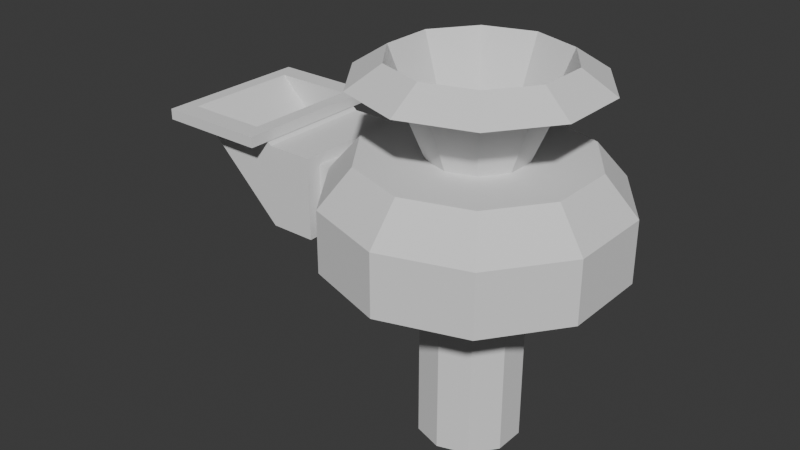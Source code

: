 # Source: ArrowBossArena.blend  (saved by Blender 5.0.119; exported with 4.5.12 LTS)
import bpy
from mathutils import Matrix  # noqa: F401  (used for matrix-valued properties, if any)

bpy.ops.wm.read_factory_settings(use_empty=True)
scene = bpy.context.scene
scene.name = 'Scene'

# ---- collections
col_collection = bpy.data.collections.new('Collection'); scene.collection.children.link(col_collection)

# ---- world
world_world = bpy.data.worlds.new('World'); scene.world = world_world
world_world.use_nodes = True; world_world.node_tree.nodes.clear()
_N = world_world.node_tree.nodes; _L = world_world.node_tree.links
n0 = _N.new('ShaderNodeOutputWorld'); n0.name = 'World Output'; n0.location = (200, 100)
n1 = _N.new('ShaderNodeBackground'); n1.name = 'Background'; n1.location = (-200, 100)
n1.inputs[0].default_value = (0.05088, 0.05088, 0.05088, 1.0)
_L.new(n1.outputs[0], n0.inputs[0])
n0.is_active_output = True
world_world.color = (0.05088, 0.05088, 0.05088)
world_world.sun_shadow_jitter_overblur = 0.0

# ---- meshes
me_cylinder = bpy.data.meshes.new('Cylinder')
me_cylinder.from_pydata([(0.0, 1.0, -0.3644), (0.0, 1.0, 0.06665), (0.5878, 0.809, -0.3644), (0.5878, 0.809, 0.06665), (0.9511, 0.309, -0.3644), (0.9511, 0.309, 0.06665), (0.9511, -0.309, -0.3644), (0.9511, -0.309, 0.06665), (0.5878, -0.809, -0.3644), (0.5878, -0.809, 0.06665), (0.0, -1.0, -0.3644), (0.0, -1.0, 0.06665), (-0.5878, -0.809, -0.3644), (-0.5878, -0.809, 0.06665), (-0.9511, -0.309, -0.3644), (-0.9511, -0.309, 0.06665), (-0.9511, 0.309, -0.3644), (-0.9511, 0.309, 0.06665), (-0.5878, 0.809, -0.3644), (-0.5878, 0.809, 0.06665), (0.4569, 0.6289, 0.3247), (-3.083e-09, 0.7773, 0.3247), (0.7393, 0.2402, 0.3247), (0.7393, -0.2402, 0.3247), (0.4569, -0.6289, 0.3247), (-3.083e-09, -0.7773, 0.3247), (-0.4569, -0.6289, 0.3247), (-0.7393, -0.2402, 0.3247), (-0.7393, 0.2402, 0.3247), (-0.4569, 0.6289, 0.3247), (-2.405e-09, 0.5965, -0.3644), (0.3506, 0.4826, -0.3644), (0.5673, 0.1843, -0.3644), (0.5673, -0.1843, -0.3644), (0.3506, -0.4826, -0.3644), (-2.405e-09, -0.5965, -0.3644), (-0.3506, -0.4826, -0.3644), (-0.5673, -0.1843, -0.3644), (-0.5673, 0.1843, -0.3644), (-0.3506, 0.4826, -0.3644), (3.552e-09, 0.3555, -0.6678), (0.209, 0.2876, -0.6678), (0.3381, 0.1099, -0.6678), (0.3381, -0.1099, -0.6678), (0.209, -0.2876, -0.6678), (3.552e-09, -0.3555, -0.6678), (-0.209, -0.2876, -0.6678), (-0.3381, -0.1099, -0.6678), (-0.3381, 0.1099, -0.6678), (-0.209, 0.2876, -0.6678), (1.455e-08, 0.3555, -1.662), (0.209, 0.2876, -1.662), (0.3381, 0.1099, -1.662), (0.3381, -0.1099, -1.662), (0.209, -0.2876, -1.662), (1.455e-08, -0.3555, -1.662), (-0.209, -0.2876, -1.662), (-0.3381, -0.1099, -1.662), (-0.3381, 0.1099, -1.662), (-0.209, 0.2876, -1.662), (-1.031, -0.309, -0.3644), (-1.031, -0.309, 0.06665), (-1.031, 0.309, -0.3644), (-1.031, 0.309, 0.06665), (-1.031, -0.4189, -0.441), (-1.031, -0.4189, 0.1433), (-1.031, 0.4189, -0.441), (-1.031, 0.4189, 0.1433), (-1.362, -0.4189, -0.441), (-1.362, -0.4189, 0.1433), (-1.362, 0.4189, -0.441), (-1.362, 0.4189, 0.1433), (-2.073, -0.4189, 0.2456), (-1.489, -0.4189, 0.2456), (-2.073, 0.4189, 0.2456), (-1.489, 0.4189, 0.2456), (-2.175, -0.5654, 0.2456), (-1.386, -0.5654, 0.2456), (-2.175, 0.5654, 0.2456), (-1.386, 0.5654, 0.2456), (-2.175, -0.5654, 0.1691), (-1.386, -0.5654, 0.1691), (-2.175, 0.5654, 0.1691), (-1.386, 0.5654, 0.1691), (0.1943, 0.2674, 0.3247), (-1.159e-08, 0.3305, 0.3247), (0.3143, 0.1021, 0.3247), (0.3143, -0.1021, 0.3247), (0.1943, -0.2674, 0.3247), (-1.159e-08, -0.3305, 0.3247), (-0.1943, -0.2674, 0.3247), (-0.3143, -0.1021, 0.3247), (-0.3143, 0.1021, 0.3247), (-0.1943, 0.2674, 0.3247), (0.3462, 0.4765, 0.9477), (-3.304e-08, 0.589, 0.9477), (0.5602, 0.182, 0.9477), (0.5602, -0.182, 0.9477), (0.3462, -0.4765, 0.9477), (-3.304e-08, -0.589, 0.9477), (-0.3462, -0.4765, 0.9477), (-0.5602, -0.182, 0.9477), (-0.5602, 0.182, 0.9477), (-0.3462, 0.4765, 0.9477), (0.4814, 0.6625, 0.7976), (-3.197e-08, 0.8189, 0.7976), (0.7788, 0.2531, 0.7976), (0.7788, -0.2531, 0.7976), (0.4814, -0.6625, 0.7976), (-3.197e-08, -0.8189, 0.7976), (-0.4814, -0.6625, 0.7976), (-0.7788, -0.2531, 0.7976), (-0.7788, 0.2531, 0.7976), (-0.4814, 0.6625, 0.7976)], [], [(0, 2, 3, 1), (2, 4, 5, 3), (4, 6, 7, 5), (6, 8, 9, 7), (8, 10, 11, 9), (10, 12, 13, 11), (12, 14, 15, 13), (5, 22, 20, 3), (16, 18, 19, 17), (18, 0, 1, 19), (14, 37, 38, 16), (20, 22, 86, 84), (1, 21, 29, 19), (19, 29, 28, 17), (17, 28, 27, 15), (15, 27, 26, 13), (13, 26, 25, 11), (11, 25, 24, 9), (9, 24, 23, 7), (3, 20, 21, 1), (7, 23, 22, 5), (36, 46, 47, 37), (12, 36, 37, 14), (10, 35, 36, 12), (8, 34, 35, 10), (6, 33, 34, 8), (0, 30, 31, 2), (4, 32, 33, 6), (2, 31, 32, 4), (18, 39, 30, 0), (16, 38, 39, 18), (43, 53, 54, 44), (33, 43, 44, 34), (30, 40, 41, 31), (37, 47, 48, 38), (34, 44, 45, 35), (31, 41, 42, 32), (38, 48, 49, 39), (35, 45, 46, 36), (32, 42, 43, 33), (39, 49, 40, 30), (50, 59, 58, 57, 56, 55, 54, 53, 52, 51), (40, 50, 51, 41), (47, 57, 58, 48), (44, 54, 55, 45), (41, 51, 52, 42), (48, 58, 59, 49), (45, 55, 56, 46), (42, 52, 53, 43), (49, 59, 50, 40), (46, 56, 57, 47), (17, 15, 61, 63), (15, 14, 60, 61), (16, 17, 63, 62), (14, 16, 62, 60), (62, 63, 67, 66), (60, 62, 66, 64), (63, 61, 65, 67), (61, 60, 64, 65), (64, 66, 70, 68), (67, 65, 69, 71), (65, 64, 68, 69), (66, 67, 71, 70), (71, 69, 73, 75), (69, 68, 72, 73), (70, 71, 75, 74), (68, 70, 74, 72), (74, 75, 79, 78), (72, 74, 78, 76), (75, 73, 77, 79), (73, 72, 76, 77), (79, 77, 81, 83), (77, 76, 80, 81), (78, 79, 83, 82), (76, 78, 82, 80), (86, 87, 97, 96), (28, 29, 93, 92), (25, 26, 90, 89), (22, 23, 87, 86), (29, 21, 85, 93), (26, 27, 91, 90), (23, 24, 88, 87), (21, 20, 84, 85), (27, 28, 92, 91), (24, 25, 89, 88), (100, 101, 111, 110), (93, 85, 95, 103), (90, 91, 101, 100), (87, 88, 98, 97), (85, 84, 94, 95), (91, 92, 102, 101), (88, 89, 99, 98), (84, 86, 96, 94), (92, 93, 103, 102), (89, 90, 100, 99), (97, 98, 108, 107), (95, 94, 104, 105), (101, 102, 112, 111), (98, 99, 109, 108), (94, 96, 106, 104), (102, 103, 113, 112), (99, 100, 110, 109), (96, 97, 107, 106), (103, 95, 105, 113)])
_uv = me_cylinder.uv_layers.new(name='UVMap')
_uv.uv.foreach_set('vector', [0.5998, 0.3925, 0.7879, 0.3925, 0.7879, 0.5304, 0.5998, 0.5304, 0.7588, 0.3925, 0.5989, 0.3925, 0.5989, 0.5304, 0.7588, 0.5304, 0.5989, 0.3925, 0.4011, 0.3925, 0.4011, 0.5304, 0.5989, 0.5304, 0.4011, 0.3925, 0.2412, 0.3925, 0.2412, 0.5304, 0.4011, 0.5304, 0.7879, 0.3925, 0.5998, 0.3925, 0.5998, 0.5304, 0.7879, 0.5304, 0.5998, 0.3925, 0.4118, 0.3925, 0.4118, 0.5304, 0.5998, 0.5304, 0.2412, 0.3925, 0.4011, 0.3925, 0.4011, 0.5304, 0.2412, 0.5304, 0.9041, 0.5989, 0.8363, 0.5768, 0.746, 0.7012, 0.7879, 0.7588, 0.5989, 0.3925, 0.7588, 0.3925, 0.7588, 0.5304, 0.5989, 0.5304, 0.4118, 0.3925, 0.5998, 0.3925, 0.5998, 0.5304, 0.4118, 0.5304, 0.2956, 0.4011, 0.4184, 0.441, 0.4184, 0.559, 0.2956, 0.5989, 0.746, 0.7012, 0.8363, 0.5768, 0.7004, 0.5327, 0.662, 0.5855, 0.5998, 0.5304, 0.5998, 0.6129, 0.4537, 0.6129, 0.4118, 0.5304, 0.4118, 0.7588, 0.4537, 0.7012, 0.3633, 0.5768, 0.2956, 0.5989, 0.5989, 0.5304, 0.5768, 0.6129, 0.4232, 0.6129, 0.4011, 0.5304, 0.2956, 0.4011, 0.3633, 0.4232, 0.4537, 0.2988, 0.4118, 0.2412, 0.4118, 0.5304, 0.4537, 0.6129, 0.5998, 0.6129, 0.5998, 0.5304, 0.5998, 0.5304, 0.5998, 0.6129, 0.746, 0.6129, 0.7879, 0.5304, 0.7879, 0.2412, 0.746, 0.2988, 0.8363, 0.4232, 0.9041, 0.4011, 0.7879, 0.5304, 0.746, 0.6129, 0.5998, 0.6129, 0.5998, 0.5304, 0.4011, 0.5304, 0.4232, 0.6129, 0.5768, 0.6129, 0.5989, 0.5304, 0.3456, 0.3925, 0.408, 0.2954, 0.4649, 0.2954, 0.441, 0.3925, 0.4118, 0.2412, 0.4877, 0.3456, 0.4184, 0.441, 0.2956, 0.4011, 0.5998, 0.1801, 0.5998, 0.3092, 0.4877, 0.3456, 0.4118, 0.2412, 0.7879, 0.2412, 0.712, 0.3456, 0.5998, 0.3092, 0.5998, 0.1801, 0.9041, 0.4011, 0.7813, 0.441, 0.712, 0.3456, 0.7879, 0.2412, 0.5998, 0.8199, 0.5998, 0.6908, 0.712, 0.6544, 0.7879, 0.7588, 0.9041, 0.5989, 0.7813, 0.559, 0.7813, 0.441, 0.9041, 0.4011, 0.7879, 0.7588, 0.712, 0.6544, 0.7813, 0.559, 0.9041, 0.5989, 0.4118, 0.7588, 0.4877, 0.6544, 0.5998, 0.6908, 0.5998, 0.8199, 0.2956, 0.5989, 0.4184, 0.559, 0.4877, 0.6544, 0.4118, 0.7588, 0.4649, 0.2954, 0.4649, -0.0227, 0.408, -0.0227, 0.408, 0.2954, 0.441, 0.3925, 0.4649, 0.2954, 0.408, 0.2954, 0.3456, 0.3925, 0.5998, 0.3925, 0.5998, 0.2954, 0.6667, 0.2954, 0.712, 0.3925, 0.441, 0.3925, 0.4649, 0.2954, 0.5351, 0.2954, 0.559, 0.3925, 0.712, 0.3925, 0.6667, 0.2954, 0.5998, 0.2954, 0.5998, 0.3925, 0.6544, 0.3925, 0.592, 0.2954, 0.5351, 0.2954, 0.559, 0.3925, 0.559, 0.3925, 0.5351, 0.2954, 0.592, 0.2954, 0.6544, 0.3925, 0.5998, 0.3925, 0.5998, 0.2954, 0.533, 0.2954, 0.4877, 0.3925, 0.559, 0.3925, 0.5351, 0.2954, 0.4649, 0.2954, 0.441, 0.3925, 0.4877, 0.3925, 0.533, 0.2954, 0.5998, 0.2954, 0.5998, 0.3925, 0.5998, 0.6137, 0.533, 0.592, 0.4917, 0.5351, 0.4917, 0.4649, 0.533, 0.408, 0.5998, 0.3863, 0.6667, 0.408, 0.708, 0.4649, 0.708, 0.5351, 0.6667, 0.592, 0.5998, 0.2954, 0.5998, -0.0227, 0.6667, -0.0227, 0.6667, 0.2954, 0.4649, 0.2954, 0.4649, -0.0227, 0.5351, -0.0227, 0.5351, 0.2954, 0.6667, 0.2954, 0.6667, -0.0227, 0.5998, -0.0227, 0.5998, 0.2954, 0.592, 0.2954, 0.592, -0.0227, 0.5351, -0.0227, 0.5351, 0.2954, 0.5351, 0.2954, 0.5351, -0.0227, 0.592, -0.0227, 0.592, 0.2954, 0.5998, 0.2954, 0.5998, -0.0227, 0.533, -0.0227, 0.533, 0.2954, 0.5351, 0.2954, 0.5351, -0.0227, 0.4649, -0.0227, 0.4649, 0.2954, 0.533, 0.2954, 0.533, -0.0227, 0.5998, -0.0227, 0.5998, 0.2954, 0.408, 0.2954, 0.408, -0.0227, 0.4649, -0.0227, 0.4649, 0.2954, 0.2956, 0.5989, 0.2956, 0.4011, 0.27, 0.4011, 0.27, 0.5989, 0.2956, 0.5304, 0.2956, 0.3925, 0.27, 0.3925, 0.27, 0.5304, 0.2956, 0.3925, 0.2956, 0.5304, 0.27, 0.5304, 0.27, 0.3925, 0.2956, 0.4011, 0.2956, 0.5989, 0.27, 0.5989, 0.27, 0.4011, 0.5989, 0.3925, 0.5989, 0.5304, 0.634, 0.5549, 0.634, 0.368, 0.4011, 0.3925, 0.5989, 0.3925, 0.634, 0.368, 0.366, 0.368, 0.5989, 0.5304, 0.4011, 0.5304, 0.366, 0.5549, 0.634, 0.5549, 0.4011, 0.5304, 0.4011, 0.3925, 0.366, 0.368, 0.366, 0.5549, 0.27, 0.366, 0.27, 0.634, 0.1641, 0.634, 0.1641, 0.366, 0.27, 0.634, 0.27, 0.366, 0.1641, 0.366, 0.1641, 0.634, 0.27, 0.5549, 0.27, 0.368, 0.1641, 0.368, 0.1641, 0.5549, 0.27, 0.368, 0.27, 0.5549, 0.1641, 0.5549, 0.1641, 0.368, 0.1641, 0.634, 0.1641, 0.366, 0.1237, 0.366, 0.1237, 0.634, 0.1641, 0.5549, 0.1641, 0.368, -0.06325, 0.5876, 0.1237, 0.5876, 0.1641, 0.368, 0.1641, 0.5549, 0.1237, 0.5876, -0.06325, 0.5876, 0.1641, 0.366, 0.1641, 0.634, -0.06325, 0.634, -0.06325, 0.366, -0.06325, 0.634, 0.1237, 0.634, 0.1564, 0.6809, -0.09594, 0.6809, -0.06325, 0.366, -0.06325, 0.634, -0.09594, 0.6809, -0.09594, 0.3191, 0.1237, 0.634, 0.1237, 0.366, 0.1564, 0.3191, 0.1564, 0.6809, 0.1237, 0.366, -0.06325, 0.366, -0.09594, 0.3191, 0.1564, 0.3191, 0.6809, 0.5876, 0.3191, 0.5876, 0.3191, 0.5632, 0.6809, 0.5632, 0.1564, 0.5876, -0.09594, 0.5876, -0.09594, 0.5632, 0.1564, 0.5632, -0.09594, 0.5876, 0.1564, 0.5876, 0.1564, 0.5632, -0.09594, 0.5632, 0.3191, 0.5876, 0.6809, 0.5876, 0.6809, 0.5632, 0.3191, 0.5632, 0.5327, 0.6129, 0.4673, 0.6129, 0.4418, 0.8122, 0.5582, 0.8122, 0.3633, 0.5768, 0.4537, 0.7012, 0.5377, 0.5855, 0.4993, 0.5327, 0.5998, 0.2513, 0.4537, 0.2988, 0.5377, 0.4145, 0.5998, 0.3943, 0.8363, 0.5768, 0.8363, 0.4232, 0.7004, 0.4673, 0.7004, 0.5327, 0.4537, 0.7012, 0.5998, 0.7487, 0.5998, 0.6057, 0.5377, 0.5855, 0.4537, 0.2988, 0.3633, 0.4232, 0.4993, 0.4673, 0.5377, 0.4145, 0.8363, 0.4232, 0.746, 0.2988, 0.662, 0.4145, 0.7004, 0.4673, 0.5998, 0.7487, 0.746, 0.7012, 0.662, 0.5855, 0.5998, 0.6057, 0.3633, 0.4232, 0.3633, 0.5768, 0.4993, 0.5327, 0.4993, 0.4673, 0.746, 0.2988, 0.5998, 0.2513, 0.5998, 0.3943, 0.662, 0.4145, 0.4891, 0.3476, 0.4206, 0.4418, 0.3507, 0.419, 0.4458, 0.2881, 0.5377, 0.6129, 0.5998, 0.6129, 0.5998, 0.8122, 0.4891, 0.8122, 0.4145, 0.6129, 0.4673, 0.6129, 0.4418, 0.8122, 0.3476, 0.8122, 0.4673, 0.6129, 0.4145, 0.6129, 0.3476, 0.8122, 0.4418, 0.8122, 0.5998, 0.6129, 0.662, 0.6129, 0.7106, 0.8122, 0.5998, 0.8122, 0.4673, 0.6129, 0.5327, 0.6129, 0.5582, 0.8122, 0.4418, 0.8122, 0.662, 0.6129, 0.5998, 0.6129, 0.5998, 0.8122, 0.7106, 0.8122, 0.5855, 0.6129, 0.5327, 0.6129, 0.5582, 0.8122, 0.6524, 0.8122, 0.5327, 0.6129, 0.5855, 0.6129, 0.6524, 0.8122, 0.5582, 0.8122, 0.5998, 0.6129, 0.5377, 0.6129, 0.4891, 0.8122, 0.5998, 0.8122, 0.779, 0.4418, 0.7106, 0.3476, 0.7538, 0.2881, 0.849, 0.419, 0.5998, 0.6884, 0.7106, 0.6524, 0.7538, 0.7119, 0.5998, 0.762, 0.4206, 0.4418, 0.4206, 0.5582, 0.3507, 0.581, 0.3507, 0.419, 0.7106, 0.3476, 0.5998, 0.3116, 0.5998, 0.238, 0.7538, 0.2881, 0.7106, 0.6524, 0.779, 0.5582, 0.849, 0.581, 0.7538, 0.7119, 0.4206, 0.5582, 0.4891, 0.6524, 0.4458, 0.7119, 0.3507, 0.581, 0.5998, 0.3116, 0.4891, 0.3476, 0.4458, 0.2881, 0.5998, 0.238, 0.779, 0.5582, 0.779, 0.4418, 0.849, 0.419, 0.849, 0.581, 0.4891, 0.6524, 0.5998, 0.6884, 0.5998, 0.762, 0.4458, 0.7119])
me_cylinder.update()

# ---- objects
ob_cylinder = bpy.data.objects.new('Cylinder', me_cylinder)

# ---- transforms, parenting, visibility, modifiers, constraints
ob_cylinder.location = (0.0, 0.0, 0.0)

# ---- collection membership
col_collection.objects.link(ob_cylinder)

# ---- scene / render settings (as saved in the file)
scene.frame_start = 1; scene.frame_end = 250; scene.frame_set(1)
scene.render.engine = 'BLENDER_EEVEE_NEXT'
scene.render.bake_bias = 0.0
scene.render.bake_samples = 0
scene.cycles.sampling_pattern = 'TABULATED_SOBOL'
scene.eevee.use_volume_custom_range = False
bpy.context.view_layer.update()

# ---- added for rendering (the .blend has no active camera and no usable light): camera, sun
cam_auto = bpy.data.cameras.new('AutoCamera')
cam_auto.lens = 50.0
cam_auto.sensor_width = 36.0
cam_auto.clip_end = 1000.0
ob_auto_camera = bpy.data.objects.new('AutoCamera', cam_auto)
scene.collection.objects.link(ob_auto_camera)
ob_auto_camera.location = (3.58576, -5.03728, 3.00085)
ob_auto_camera.rotation_euler = (1.09748, -7.21219e-08, 0.694738)
scene.camera = ob_auto_camera
light_auto_sun = bpy.data.lights.new('AutoSun', 'SUN')
light_auto_sun.energy = 3.0
light_auto_sun.angle = 0.0523599
ob_auto_sun = bpy.data.objects.new('AutoSun', light_auto_sun)
scene.collection.objects.link(ob_auto_sun)
ob_auto_sun.rotation_euler = (0.872665, 0.174533, 0.523599)
bpy.context.view_layer.update()
